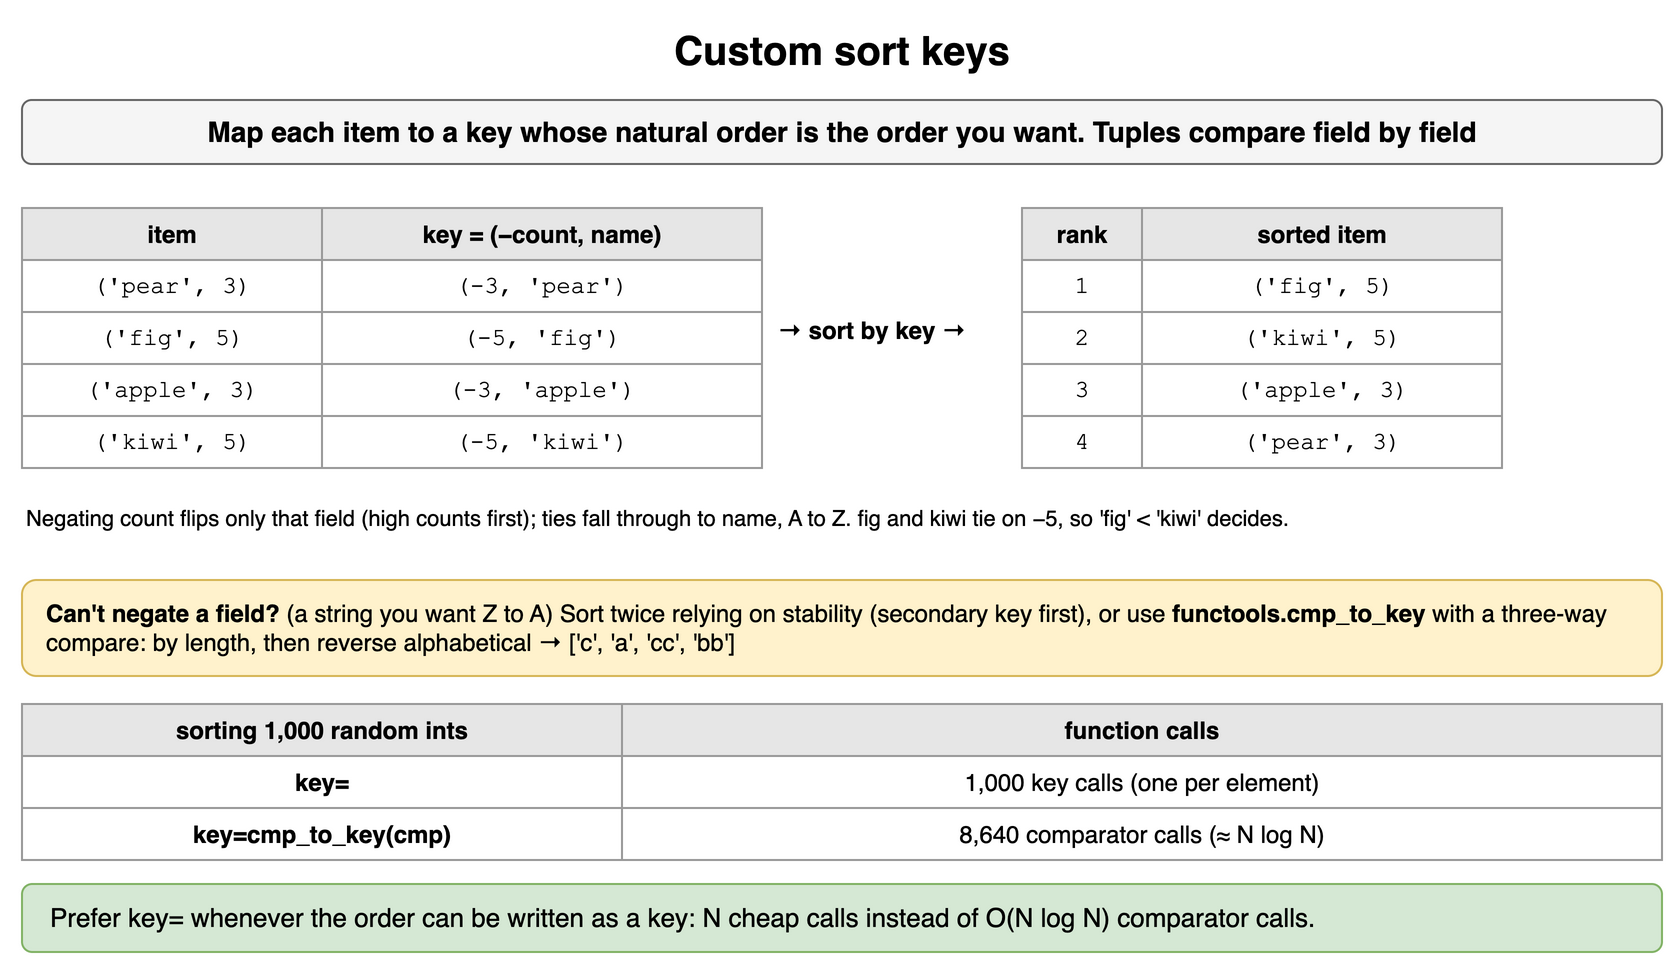

The diagram above was exported from draw.io. Its source (the exported page's mxGraphModel, read from the mxfile embedded in the PNG):
<mxGraphModel dx="900" dy="494" grid="1" gridSize="10" guides="1" tooltips="1" connect="1" arrows="1" fold="1" page="1" pageScale="1" pageWidth="900" pageHeight="494" math="0" shadow="0">
  <root>
    <mxCell id="0" />
    <mxCell id="1" parent="0" />
    <mxCell id="s131" value="Custom sort keys" style="text;html=1;align=center;verticalAlign=middle;whiteSpace=wrap;fontSize=20;fontStyle=1;" vertex="1" parent="1">
      <mxGeometry x="40" y="10" width="820" height="30" as="geometry" />
    </mxCell>
    <mxCell id="s132" value="Map each item to a key whose natural order is the order you want. Tuples compare field by field" style="rounded=1;whiteSpace=wrap;html=1;fillColor=#f5f5f5;strokeColor=#666666;fontStyle=1;fontSize=14;" vertex="1" parent="1">
      <mxGeometry x="40" y="50" width="820" height="32" as="geometry" />
    </mxCell>
    <mxCell id="s133" value="item" style="whiteSpace=wrap;html=1;fillColor=#e6e6e6;strokeColor=#999999;fontStyle=1;fontSize=12;" vertex="1" parent="1">
      <mxGeometry x="40" y="104" width="150" height="26" as="geometry" />
    </mxCell>
    <mxCell id="s134" value="key = (−count, name)" style="whiteSpace=wrap;html=1;fillColor=#e6e6e6;strokeColor=#999999;fontStyle=1;fontSize=12;" vertex="1" parent="1">
      <mxGeometry x="190" y="104" width="220" height="26" as="geometry" />
    </mxCell>
    <mxCell id="s135" value="('pear', 3)" style="whiteSpace=wrap;html=1;strokeColor=#999999;fontSize=12;fillColor=#ffffff;fontFamily=Courier New;" vertex="1" parent="1">
      <mxGeometry x="40" y="130" width="150" height="26" as="geometry" />
    </mxCell>
    <mxCell id="s136" value="(-3, 'pear')" style="whiteSpace=wrap;html=1;strokeColor=#999999;fontSize=12;fillColor=#ffffff;fontFamily=Courier New;" vertex="1" parent="1">
      <mxGeometry x="190" y="130" width="220" height="26" as="geometry" />
    </mxCell>
    <mxCell id="s137" value="('fig', 5)" style="whiteSpace=wrap;html=1;strokeColor=#999999;fontSize=12;fillColor=#ffffff;fontFamily=Courier New;" vertex="1" parent="1">
      <mxGeometry x="40" y="156" width="150" height="26" as="geometry" />
    </mxCell>
    <mxCell id="s138" value="(-5, 'fig')" style="whiteSpace=wrap;html=1;strokeColor=#999999;fontSize=12;fillColor=#ffffff;fontFamily=Courier New;" vertex="1" parent="1">
      <mxGeometry x="190" y="156" width="220" height="26" as="geometry" />
    </mxCell>
    <mxCell id="s139" value="('apple', 3)" style="whiteSpace=wrap;html=1;strokeColor=#999999;fontSize=12;fillColor=#ffffff;fontFamily=Courier New;" vertex="1" parent="1">
      <mxGeometry x="40" y="182" width="150" height="26" as="geometry" />
    </mxCell>
    <mxCell id="s1310" value="(-3, 'apple')" style="whiteSpace=wrap;html=1;strokeColor=#999999;fontSize=12;fillColor=#ffffff;fontFamily=Courier New;" vertex="1" parent="1">
      <mxGeometry x="190" y="182" width="220" height="26" as="geometry" />
    </mxCell>
    <mxCell id="s1311" value="('kiwi', 5)" style="whiteSpace=wrap;html=1;strokeColor=#999999;fontSize=12;fillColor=#ffffff;fontFamily=Courier New;" vertex="1" parent="1">
      <mxGeometry x="40" y="208" width="150" height="26" as="geometry" />
    </mxCell>
    <mxCell id="s1312" value="(-5, 'kiwi')" style="whiteSpace=wrap;html=1;strokeColor=#999999;fontSize=12;fillColor=#ffffff;fontFamily=Courier New;" vertex="1" parent="1">
      <mxGeometry x="190" y="208" width="220" height="26" as="geometry" />
    </mxCell>
    <mxCell id="s1313" value="→ sort by key →" style="text;html=1;align=center;verticalAlign=middle;whiteSpace=wrap;fontStyle=1;" vertex="1" parent="1">
      <mxGeometry x="410" y="150" width="110" height="30" as="geometry" />
    </mxCell>
    <mxCell id="s1314" value="rank" style="whiteSpace=wrap;html=1;fillColor=#e6e6e6;strokeColor=#999999;fontStyle=1;fontSize=12;" vertex="1" parent="1">
      <mxGeometry x="540" y="104" width="60" height="26" as="geometry" />
    </mxCell>
    <mxCell id="s1315" value="sorted item" style="whiteSpace=wrap;html=1;fillColor=#e6e6e6;strokeColor=#999999;fontStyle=1;fontSize=12;" vertex="1" parent="1">
      <mxGeometry x="600" y="104" width="180" height="26" as="geometry" />
    </mxCell>
    <mxCell id="s1316" value="1" style="whiteSpace=wrap;html=1;strokeColor=#999999;fontSize=12;fillColor=#ffffff;fontFamily=Courier New;" vertex="1" parent="1">
      <mxGeometry x="540" y="130" width="60" height="26" as="geometry" />
    </mxCell>
    <mxCell id="s1317" value="('fig', 5)" style="whiteSpace=wrap;html=1;strokeColor=#999999;fontSize=12;fillColor=#ffffff;fontFamily=Courier New;" vertex="1" parent="1">
      <mxGeometry x="600" y="130" width="180" height="26" as="geometry" />
    </mxCell>
    <mxCell id="s1318" value="2" style="whiteSpace=wrap;html=1;strokeColor=#999999;fontSize=12;fillColor=#ffffff;fontFamily=Courier New;" vertex="1" parent="1">
      <mxGeometry x="540" y="156" width="60" height="26" as="geometry" />
    </mxCell>
    <mxCell id="s1319" value="('kiwi', 5)" style="whiteSpace=wrap;html=1;strokeColor=#999999;fontSize=12;fillColor=#ffffff;fontFamily=Courier New;" vertex="1" parent="1">
      <mxGeometry x="600" y="156" width="180" height="26" as="geometry" />
    </mxCell>
    <mxCell id="s1320" value="3" style="whiteSpace=wrap;html=1;strokeColor=#999999;fontSize=12;fillColor=#ffffff;fontFamily=Courier New;" vertex="1" parent="1">
      <mxGeometry x="540" y="182" width="60" height="26" as="geometry" />
    </mxCell>
    <mxCell id="s1321" value="('apple', 3)" style="whiteSpace=wrap;html=1;strokeColor=#999999;fontSize=12;fillColor=#ffffff;fontFamily=Courier New;" vertex="1" parent="1">
      <mxGeometry x="600" y="182" width="180" height="26" as="geometry" />
    </mxCell>
    <mxCell id="s1322" value="4" style="whiteSpace=wrap;html=1;strokeColor=#999999;fontSize=12;fillColor=#ffffff;fontFamily=Courier New;" vertex="1" parent="1">
      <mxGeometry x="540" y="208" width="60" height="26" as="geometry" />
    </mxCell>
    <mxCell id="s1323" value="('pear', 3)" style="whiteSpace=wrap;html=1;strokeColor=#999999;fontSize=12;fillColor=#ffffff;fontFamily=Courier New;" vertex="1" parent="1">
      <mxGeometry x="600" y="208" width="180" height="26" as="geometry" />
    </mxCell>
    <mxCell id="s1324" value="Negating count flips only that field (high counts first); ties fall through to name, A to Z. fig and kiwi tie on −5, so 'fig' &lt; 'kiwi' decides." style="text;html=1;whiteSpace=wrap;fontSize=11;align=left;verticalAlign=top;" vertex="1" parent="1">
      <mxGeometry x="40" y="246" width="820" height="34" as="geometry" />
    </mxCell>
    <mxCell id="s1325" value="&lt;b&gt;Can't negate a field?&lt;/b&gt; (a string you want Z to A) Sort twice relying on stability (secondary key first), or use &lt;b&gt;functools.cmp_to_key&lt;/b&gt; with a three-way compare: by length, then reverse alphabetical → ['c', 'a', 'cc', 'bb']" style="rounded=1;whiteSpace=wrap;html=1;fillColor=#fff2cc;strokeColor=#d6b656;fontSize=12;align=left;spacingLeft=10;" vertex="1" parent="1">
      <mxGeometry x="40" y="290" width="820" height="48" as="geometry" />
    </mxCell>
    <mxCell id="s1326" value="sorting 1,000 random ints" style="whiteSpace=wrap;html=1;fillColor=#e6e6e6;strokeColor=#999999;fontStyle=1;fontSize=12;" vertex="1" parent="1">
      <mxGeometry x="40" y="352" width="300" height="26" as="geometry" />
    </mxCell>
    <mxCell id="s1327" value="function calls" style="whiteSpace=wrap;html=1;fillColor=#e6e6e6;strokeColor=#999999;fontStyle=1;fontSize=12;" vertex="1" parent="1">
      <mxGeometry x="340" y="352" width="520" height="26" as="geometry" />
    </mxCell>
    <mxCell id="s1328" value="key=" style="whiteSpace=wrap;html=1;strokeColor=#999999;fontSize=12;fillColor=#ffffff;fontStyle=1;" vertex="1" parent="1">
      <mxGeometry x="40" y="378" width="300" height="26" as="geometry" />
    </mxCell>
    <mxCell id="s1329" value="1,000 key calls (one per element)" style="whiteSpace=wrap;html=1;strokeColor=#999999;fontSize=12;fillColor=#ffffff;" vertex="1" parent="1">
      <mxGeometry x="340" y="378" width="520" height="26" as="geometry" />
    </mxCell>
    <mxCell id="s1330" value="key=cmp_to_key(cmp)" style="whiteSpace=wrap;html=1;strokeColor=#999999;fontSize=12;fillColor=#ffffff;fontStyle=1;" vertex="1" parent="1">
      <mxGeometry x="40" y="404" width="300" height="26" as="geometry" />
    </mxCell>
    <mxCell id="s1331" value="8,640 comparator calls (≈ N log N)" style="whiteSpace=wrap;html=1;strokeColor=#999999;fontSize=12;fillColor=#ffffff;" vertex="1" parent="1">
      <mxGeometry x="340" y="404" width="520" height="26" as="geometry" />
    </mxCell>
    <mxCell id="s1332" value="Prefer key= whenever the order can be written as a key: N cheap calls instead of O(N log N) comparator calls." style="rounded=1;whiteSpace=wrap;html=1;fillColor=#d5e8d4;strokeColor=#82b366;fontSize=13;align=left;spacingLeft=12;" vertex="1" parent="1">
      <mxGeometry x="40" y="442" width="820" height="34" as="geometry" />
    </mxCell>
  </root>
</mxGraphModel>